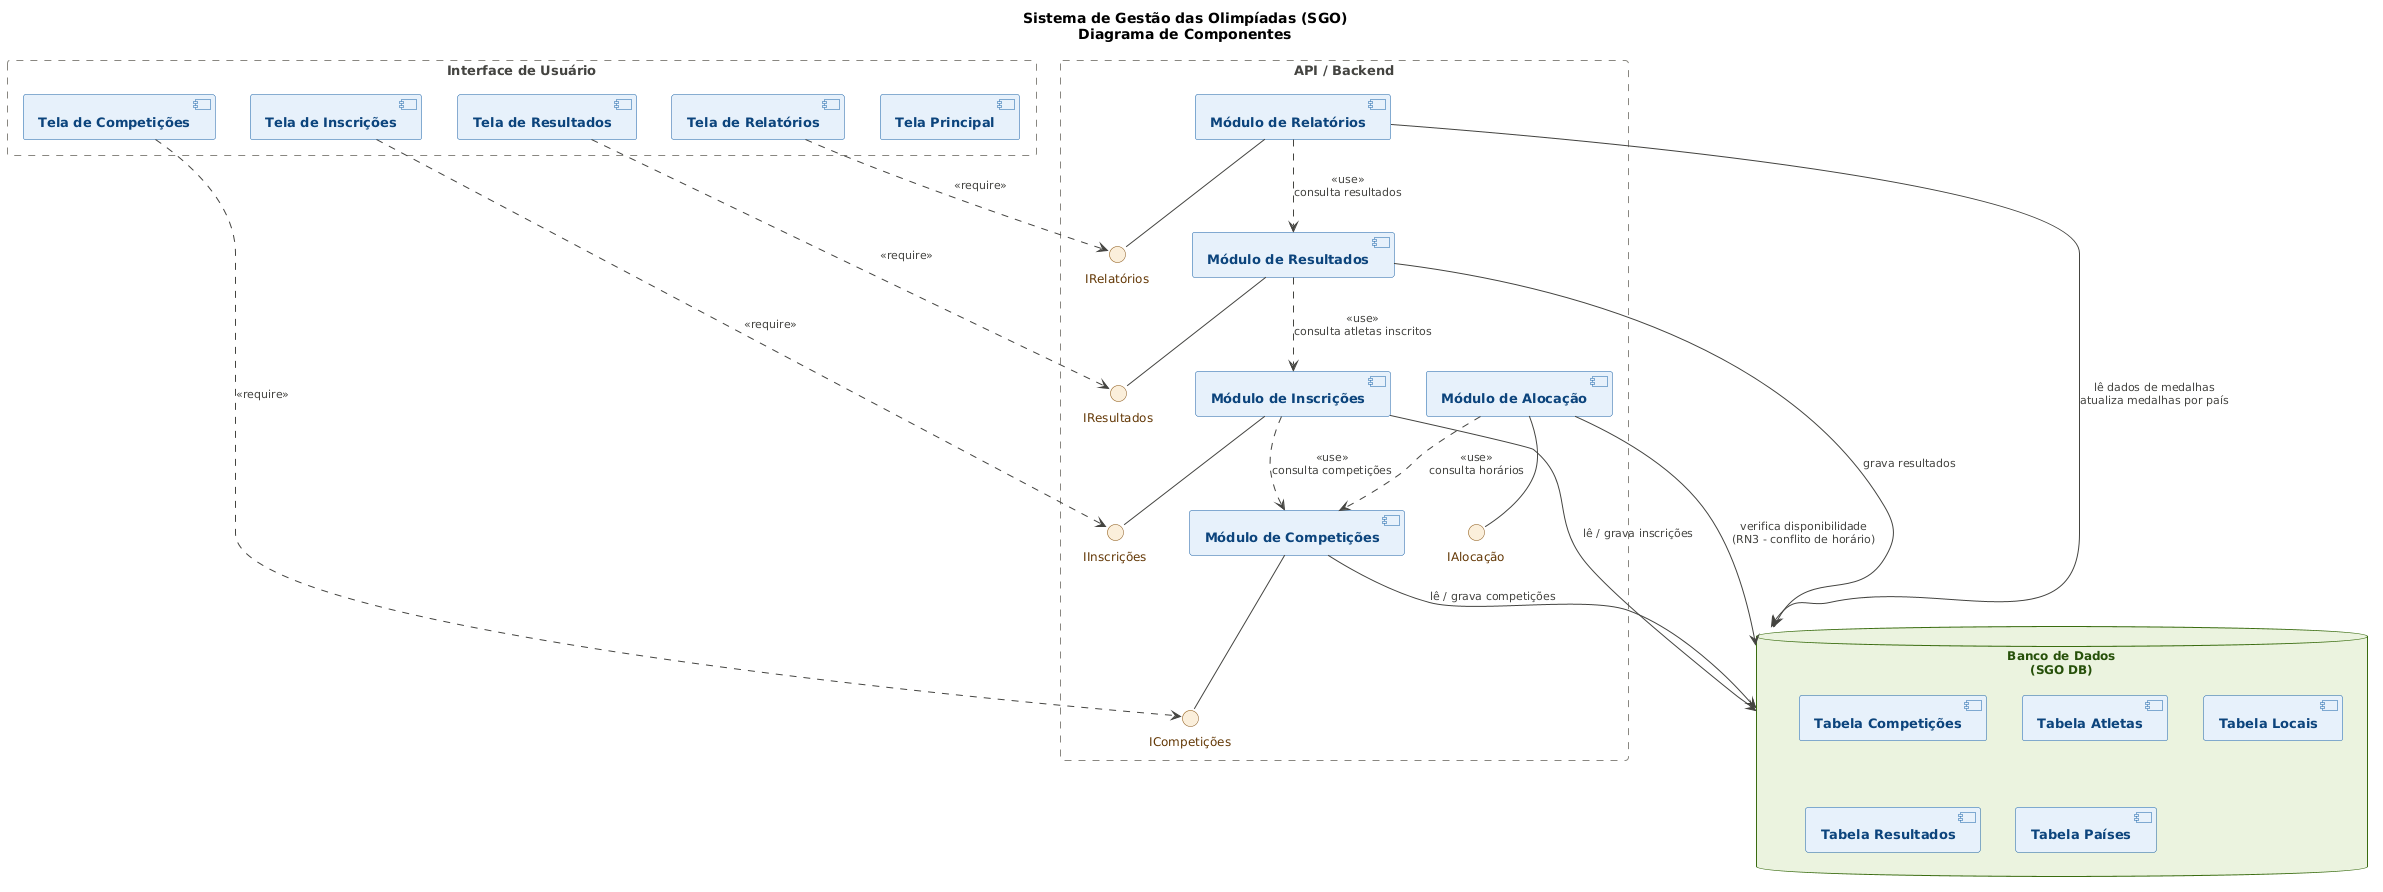

The diagram above was rendered by PlantUML. Its source (embedded in the PNG):
@startuml
skinparam backgroundColor #FFFFFF
skinparam DefaultFontName Arial
skinparam DefaultFontSize 12

skinparam ComponentBorderColor #185FA5
skinparam ComponentBackgroundColor #E6F1FB
skinparam ComponentFontColor #0C447C
skinparam ComponentFontSize 13
skinparam ComponentFontStyle bold

skinparam DatabaseBorderColor #3B6D11
skinparam DatabaseBackgroundColor #EAF3DE
skinparam DatabaseFontColor #27500A

skinparam InterfaceBorderColor #854F0B
skinparam InterfaceBackgroundColor #FAEEDA
skinparam InterfaceFontColor #633806

skinparam ArrowColor #444441
skinparam ArrowFontColor #444441
skinparam ArrowFontSize 11

skinparam RectangleBorderColor #888780
skinparam RectangleBorderStyle dashed
skinparam RectangleFontColor #444441
skinparam RectangleFontSize 13

skinparam NoteBackgroundColor #FAEEDA
skinparam NoteBorderColor #BA7517

title Sistema de Gestão das Olimpíadas (SGO)\nDiagrama de Componentes

' ════════════════════════════════════════
'  CAMADA: INTERFACE DE USUÁRIO
' ════════════════════════════════════════
rectangle "Interface de Usuário" {
  [Tela Principal]        as UI_MAIN
  [Tela de Competições]   as UI_COMP
  [Tela de Inscrições]    as UI_INSC
  [Tela de Resultados]    as UI_RES
  [Tela de Relatórios]    as UI_REL
}

' ════════════════════════════════════════
'  CAMADA: API / BACKEND
' ════════════════════════════════════════
rectangle "API / Backend" {

  [Módulo de Competições]     as MOD_COMP
  [Módulo de Inscrições]      as MOD_INSC
  [Módulo de Alocação]        as MOD_ALOC
  [Módulo de Resultados]      as MOD_RES
  [Módulo de Relatórios]      as MOD_REL

  ' Interfaces fornecidas pelos módulos (lollipop)
  () "ICompetições"  as ICOMP
  () "IInscrições"   as IINSC
  () "IAlocação"     as IALOC
  () "IResultados"   as IRES
  () "IRelatórios"   as IREL

  MOD_COMP -- ICOMP
  MOD_INSC -- IINSC
  MOD_ALOC -- IALOC
  MOD_RES  -- IRES
  MOD_REL  -- IREL
}

' ════════════════════════════════════════
'  CAMADA: BANCO DE DADOS
' ════════════════════════════════════════
database "Banco de Dados\n(SGO DB)" as DB {
  [Tabela Competições]  as TBL_COMP
  [Tabela Atletas]      as TBL_ATL
  [Tabela Locais]       as TBL_LOC
  [Tabela Resultados]   as TBL_RES
  [Tabela Países]       as TBL_PAIS
}

' ════════════════════════════════════════
'  CONEXÕES: UI → Interfaces requeridas
' ════════════════════════════════════════
UI_COMP  ..> ICOMP : <<require>>
UI_INSC  ..> IINSC : <<require>>
UI_RES   ..> IRES  : <<require>>
UI_REL   ..> IREL  : <<require>>

' ════════════════════════════════════════
'  CONEXÕES: Módulos Backend → Banco
' ════════════════════════════════════════
MOD_COMP --> DB : lê / grava competições
MOD_INSC --> DB : lê / grava inscrições
MOD_ALOC --> DB : verifica disponibilidade\n(RN3 - conflito de horário)
MOD_RES  --> DB : grava resultados
MOD_REL  --> DB : lê dados de medalhas\natualiza medalhas por país

' ════════════════════════════════════════
'  DEPENDÊNCIAS INTERNAS ENTRE MÓDULOS
' ════════════════════════════════════════
MOD_INSC ..> MOD_COMP : <<use>>\nconsulta competições
MOD_ALOC ..> MOD_COMP : <<use>>\nconsulta horários
MOD_RES  ..> MOD_INSC : <<use>>\nconsulta atletas inscritos
MOD_REL  ..> MOD_RES  : <<use>>\nconsulta resultados
@enduml